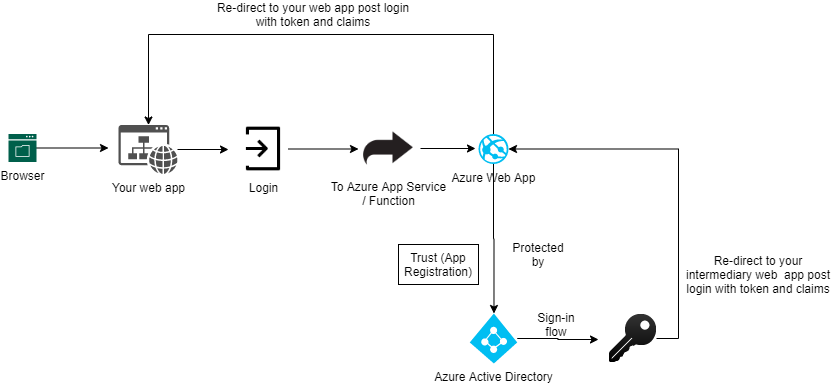

The diagram above was exported from draw.io. Its source (the exported page's mxGraphModel, read from the mxfile embedded in the PNG):
<mxGraphModel dx="1040" dy="738" grid="1" gridSize="10" guides="1" tooltips="1" connect="1" arrows="1" fold="1" page="1" pageScale="1" pageWidth="850" pageHeight="1100" math="0" shadow="0">
  <root>
    <mxCell id="0" />
    <mxCell id="1" parent="0" />
    <mxCell id="qupQgX-6MivHAlHo8llx-15" style="edgeStyle=orthogonalEdgeStyle;rounded=0;orthogonalLoop=1;jettySize=auto;html=1;" edge="1" parent="1" source="qupQgX-6MivHAlHo8llx-1">
      <mxGeometry relative="1" as="geometry">
        <mxPoint x="120" y="173.5" as="targetPoint" />
      </mxGeometry>
    </mxCell>
    <mxCell id="qupQgX-6MivHAlHo8llx-1" value="Browser" style="pointerEvents=1;shadow=0;dashed=0;html=1;strokeColor=none;fillColor=#005F4B;labelPosition=center;verticalLabelPosition=bottom;verticalAlign=top;align=center;outlineConnect=0;shape=mxgraph.veeam2.file_browser;" vertex="1" parent="1">
      <mxGeometry x="20" y="159.5" width="28.000000000000004" height="28.000000000000004" as="geometry" />
    </mxCell>
    <mxCell id="qupQgX-6MivHAlHo8llx-20" style="edgeStyle=orthogonalEdgeStyle;rounded=0;orthogonalLoop=1;jettySize=auto;html=1;" edge="1" parent="1" source="qupQgX-6MivHAlHo8llx-3">
      <mxGeometry relative="1" as="geometry">
        <mxPoint x="240" y="175" as="targetPoint" />
      </mxGeometry>
    </mxCell>
    <mxCell id="qupQgX-6MivHAlHo8llx-3" value="Your web app" style="pointerEvents=1;shadow=0;dashed=0;html=1;strokeColor=none;fillColor=#505050;labelPosition=center;verticalLabelPosition=bottom;verticalAlign=top;outlineConnect=0;align=center;shape=mxgraph.office.concepts.website;" vertex="1" parent="1">
      <mxGeometry x="130" y="150.5" width="59" height="49" as="geometry" />
    </mxCell>
    <mxCell id="qupQgX-6MivHAlHo8llx-21" style="edgeStyle=orthogonalEdgeStyle;rounded=0;orthogonalLoop=1;jettySize=auto;html=1;" edge="1" parent="1" source="qupQgX-6MivHAlHo8llx-7">
      <mxGeometry relative="1" as="geometry">
        <mxPoint x="370" y="174.5" as="targetPoint" />
      </mxGeometry>
    </mxCell>
    <mxCell id="qupQgX-6MivHAlHo8llx-7" value="Login" style="shape=image;html=1;verticalAlign=top;verticalLabelPosition=bottom;labelBackgroundColor=#ffffff;imageAspect=0;aspect=fixed;image=https://cdn4.iconfinder.com/data/icons/hodgepodge-free/32/login_account_enter_door-128.png" vertex="1" parent="1">
      <mxGeometry x="250" y="149.5" width="50" height="50" as="geometry" />
    </mxCell>
    <mxCell id="qupQgX-6MivHAlHo8llx-18" style="edgeStyle=orthogonalEdgeStyle;rounded=0;orthogonalLoop=1;jettySize=auto;html=1;exitX=1;exitY=0.5;exitDx=0;exitDy=0;" edge="1" parent="1">
      <mxGeometry relative="1" as="geometry">
        <mxPoint x="487" y="174" as="targetPoint" />
        <mxPoint x="432" y="174" as="sourcePoint" />
      </mxGeometry>
    </mxCell>
    <mxCell id="qupQgX-6MivHAlHo8llx-8" value="To Azure App Service&lt;br&gt;/ Function" style="shape=image;html=1;verticalAlign=top;verticalLabelPosition=bottom;labelBackgroundColor=#ffffff;imageAspect=0;aspect=fixed;image=https://cdn2.iconfinder.com/data/icons/pinpoint-action/48/redirect-128.png" vertex="1" parent="1">
      <mxGeometry x="375" y="149" width="50" height="50" as="geometry" />
    </mxCell>
    <mxCell id="qupQgX-6MivHAlHo8llx-25" style="edgeStyle=orthogonalEdgeStyle;rounded=0;orthogonalLoop=1;jettySize=auto;html=1;" edge="1" parent="1" source="qupQgX-6MivHAlHo8llx-9">
      <mxGeometry relative="1" as="geometry">
        <mxPoint x="610" y="365" as="targetPoint" />
      </mxGeometry>
    </mxCell>
    <mxCell id="qupQgX-6MivHAlHo8llx-9" value="Azure Active Directory" style="verticalLabelPosition=bottom;html=1;verticalAlign=top;align=center;strokeColor=none;fillColor=#00BEF2;shape=mxgraph.azure.azure_active_directory;" vertex="1" parent="1">
      <mxGeometry x="481.25" y="339" width="47.5" height="50" as="geometry" />
    </mxCell>
    <mxCell id="qupQgX-6MivHAlHo8llx-38" style="edgeStyle=orthogonalEdgeStyle;rounded=0;orthogonalLoop=1;jettySize=auto;html=1;" edge="1" parent="1" source="qupQgX-6MivHAlHo8llx-10" target="qupQgX-6MivHAlHo8llx-3">
      <mxGeometry relative="1" as="geometry">
        <Array as="points">
          <mxPoint x="505" y="60" />
          <mxPoint x="160" y="60" />
        </Array>
      </mxGeometry>
    </mxCell>
    <mxCell id="qupQgX-6MivHAlHo8llx-45" style="edgeStyle=orthogonalEdgeStyle;rounded=0;orthogonalLoop=1;jettySize=auto;html=1;entryX=0.51;entryY=0;entryDx=0;entryDy=0;entryPerimeter=0;" edge="1" parent="1" source="qupQgX-6MivHAlHo8llx-10" target="qupQgX-6MivHAlHo8llx-9">
      <mxGeometry relative="1" as="geometry" />
    </mxCell>
    <mxCell id="qupQgX-6MivHAlHo8llx-10" value="Azure Web App" style="verticalLabelPosition=bottom;html=1;verticalAlign=top;align=center;strokeColor=none;fillColor=#00BEF2;shape=mxgraph.azure.azure_website;pointerEvents=1;" vertex="1" parent="1">
      <mxGeometry x="490" y="159.5" width="30" height="30" as="geometry" />
    </mxCell>
    <mxCell id="qupQgX-6MivHAlHo8llx-22" value="Protected by" style="text;html=1;strokeColor=none;fillColor=none;align=center;verticalAlign=middle;whiteSpace=wrap;rounded=0;" vertex="1" parent="1">
      <mxGeometry x="530" y="270" width="40" height="20" as="geometry" />
    </mxCell>
    <mxCell id="qupQgX-6MivHAlHo8llx-31" style="edgeStyle=orthogonalEdgeStyle;rounded=0;orthogonalLoop=1;jettySize=auto;html=1;entryX=1;entryY=0.5;entryDx=0;entryDy=0;entryPerimeter=0;" edge="1" parent="1" source="qupQgX-6MivHAlHo8llx-24" target="qupQgX-6MivHAlHo8llx-10">
      <mxGeometry relative="1" as="geometry">
        <Array as="points">
          <mxPoint x="690" y="364" />
          <mxPoint x="690" y="175" />
        </Array>
      </mxGeometry>
    </mxCell>
    <mxCell id="qupQgX-6MivHAlHo8llx-24" value="" style="shape=image;html=1;verticalAlign=top;verticalLabelPosition=bottom;labelBackgroundColor=#ffffff;imageAspect=0;aspect=fixed;image=https://cdn4.iconfinder.com/data/icons/cc_mono_icon_set/blacks/48x48/key.png" vertex="1" parent="1">
      <mxGeometry x="620" y="340" width="48" height="48" as="geometry" />
    </mxCell>
    <mxCell id="qupQgX-6MivHAlHo8llx-28" value="Re-direct to your intermediary web&amp;nbsp; app post login with token and claims" style="text;html=1;strokeColor=none;fillColor=none;align=center;verticalAlign=middle;whiteSpace=wrap;rounded=0;" vertex="1" parent="1">
      <mxGeometry x="690" y="260" width="160" height="80" as="geometry" />
    </mxCell>
    <mxCell id="qupQgX-6MivHAlHo8llx-29" value="Sign-in flow" style="text;html=1;strokeColor=none;fillColor=none;align=center;verticalAlign=middle;whiteSpace=wrap;rounded=0;" vertex="1" parent="1">
      <mxGeometry x="537.5" y="340" width="60" height="20" as="geometry" />
    </mxCell>
    <mxCell id="qupQgX-6MivHAlHo8llx-39" value="Re-direct to your web app post login with token and claims" style="text;html=1;strokeColor=none;fillColor=none;align=center;verticalAlign=middle;whiteSpace=wrap;rounded=0;" vertex="1" parent="1">
      <mxGeometry x="225" y="30" width="200" height="20" as="geometry" />
    </mxCell>
    <mxCell id="qupQgX-6MivHAlHo8llx-42" value="Trust (App Registration)" style="rounded=0;whiteSpace=wrap;html=1;" vertex="1" parent="1">
      <mxGeometry x="410" y="270" width="80" height="40" as="geometry" />
    </mxCell>
  </root>
</mxGraphModel>